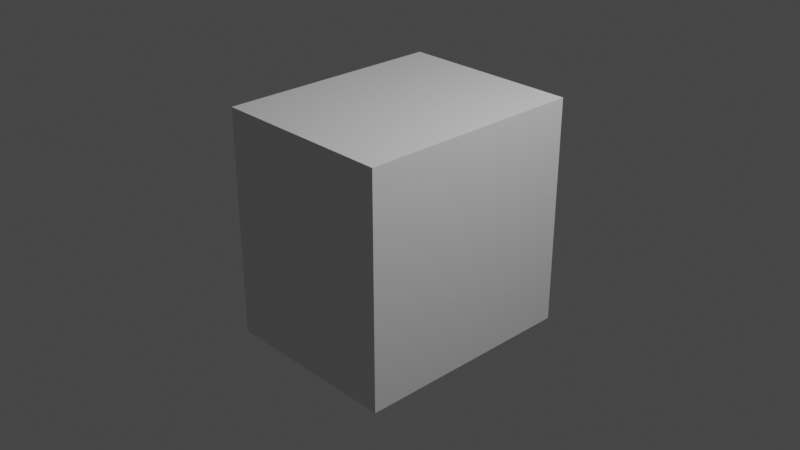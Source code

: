 # Source: flagMINI.blend  (saved by Blender 3.3.6; exported with 4.5.12 LTS)
import bpy
from mathutils import Matrix  # noqa: F401  (used for matrix-valued properties, if any)

bpy.ops.wm.read_factory_settings(use_empty=True)
scene = bpy.context.scene
scene.name = 'Scene'

# ---- collections
col_collection = bpy.data.collections.new('Collection'); scene.collection.children.link(col_collection)

# ---- materials (node trees are filled in below, after node groups)
mat_material = bpy.data.materials.new('Material')
mat_material.alpha_threshold = 0.0
mat_material.use_transparent_shadow = False
mat_material.roughness = 0.5
mat_material.line_color = (0.0, 0.0, 0.0, 1.0)

# ---- material node trees
mat_material.use_nodes = True; mat_material.node_tree.nodes.clear()
_N = mat_material.node_tree.nodes; _L = mat_material.node_tree.links
n0 = _N.new('ShaderNodeOutputMaterial'); n0.name = 'Material Output'; n0.location = (300, 300)
n1 = _N.new('ShaderNodeBsdfPrincipled'); n1.name = 'Principled BSDF'; n1.location = (10, 300)
n1.distribution = 'GGX'
n1.subsurface_method = 'RANDOM_WALK_SKIN'
n1.inputs[3].default_value = 1.45
n1.inputs[27].default_value = (0.0, 0.0, 0.0, 1.0)
n1.inputs[28].default_value = 1.0
_L.new(n1.outputs[0], n0.inputs[0])
n0.is_active_output = True

# ---- world
world_world = bpy.data.worlds.new('World'); scene.world = world_world
world_world.use_nodes = True; world_world.node_tree.nodes.clear()
_N = world_world.node_tree.nodes; _L = world_world.node_tree.links
n0 = _N.new('ShaderNodeOutputWorld'); n0.name = 'World Output'; n0.location = (300, 300)
n1 = _N.new('ShaderNodeBackground'); n1.name = 'Background'; n1.location = (10, 300)
n1.inputs[0].default_value = (0.05088, 0.05088, 0.05088, 1.0)
_L.new(n1.outputs[0], n0.inputs[0])
n0.is_active_output = True
world_world.color = (0.05088, 0.05088, 0.05088)
world_world.use_sun_shadow = False
world_world.sun_shadow_jitter_overblur = 0.0

# ---- cameras
cam_camera = bpy.data.cameras.new('Camera')
cam_camera.clip_end = 100.0
cam_camera.ortho_scale = 7.314

# ---- lights
light_light = bpy.data.lights.new('Light', 'POINT')
light_light.transmission_factor = 0.0
light_light.energy = 1000.0
light_light.shadow_soft_size = 0.1
light_light.shadow_maximum_resolution = 0.006
light_light.use_absolute_resolution = True

# ---- meshes
me_cube = bpy.data.meshes.new('Cube')
me_cube.from_pydata([(1.0, 1.0, 1.0), (1.0, 1.0, -1.0), (1.0, -1.0, 1.0), (1.0, -1.0, -1.0), (-1.0, 1.0, 1.0), (-1.0, 1.0, -1.0), (-1.0, -1.0, 1.0), (-1.0, -1.0, -1.0)], [], [(0, 4, 6, 2), (3, 2, 6, 7), (7, 6, 4, 5), (5, 1, 3, 7), (1, 0, 2, 3), (5, 4, 0, 1)])
_uv = me_cube.uv_layers.new(name='UVMap')
_uv.uv.foreach_set('vector', [0.625, 0.5, 0.875, 0.5, 0.875, 0.75, 0.625, 0.75, 0.375, 0.75, 0.625, 0.75, 0.625, 1.0, 0.375, 1.0, 0.375, 0.0, 0.625, 0.0, 0.625, 0.25, 0.375, 0.25, 0.125, 0.5, 0.375, 0.5, 0.375, 0.75, 0.125, 0.75, 0.375, 0.5, 0.625, 0.5, 0.625, 0.75, 0.375, 0.75, 0.375, 0.25, 0.625, 0.25, 0.625, 0.5, 0.375, 0.5])
me_cube.materials.append(mat_material)
me_cube.use_mirror_vertex_groups = False
me_cube.update()

# ---- objects
ob_cube = bpy.data.objects.new('Cube', me_cube)
ob_light = bpy.data.objects.new('Light', light_light)
ob_camera = bpy.data.objects.new('Camera', cam_camera)

# ---- transforms, parenting, visibility, modifiers, constraints
ob_cube.location = (0.0, 0.0, 0.0)
ob_cube.scale = (1.0, 1.25, 1.25)
ob_cube.lock_rotations_4d = False
ob_cube.empty_display_type = 'ARROWS'
ob_cube.lineart.crease_threshold = 0.0
ob_light.location = (4.076, 1.005, 5.904)
ob_light.rotation_euler = (0.6503, 0.05522, 1.866)
ob_light.lock_rotations_4d = False
ob_light.empty_display_type = 'ARROWS'
ob_light.color = (0.0, 0.0, 0.0, 0.0)
ob_light.lineart.crease_threshold = 0.0
ob_camera.location = (7.359, -6.926, 4.958)
ob_camera.rotation_euler = (1.109, 0.0, 0.8149)
ob_camera.lock_rotations_4d = False
ob_camera.empty_display_type = 'ARROWS'
ob_camera.color = (0.0, 0.0, 0.0, 0.0)
ob_camera.display_type = 'WIRE'
ob_camera.lineart.crease_threshold = 0.0

# ---- collection membership
col_collection.objects.link(ob_cube)
col_collection.objects.link(ob_light)
col_collection.objects.link(ob_camera)

# ---- scene / render settings (as saved in the file)
scene.camera = ob_camera
scene.frame_start = 1; scene.frame_end = 250; scene.frame_set(1)
scene.render.engine = 'BLENDER_EEVEE_NEXT'
scene.cycles.sampling_pattern = 'TABULATED_SOBOL'
scene.cycles.use_light_tree = False
scene.view_settings.view_transform = 'Filmic'
bpy.context.view_layer.update()
